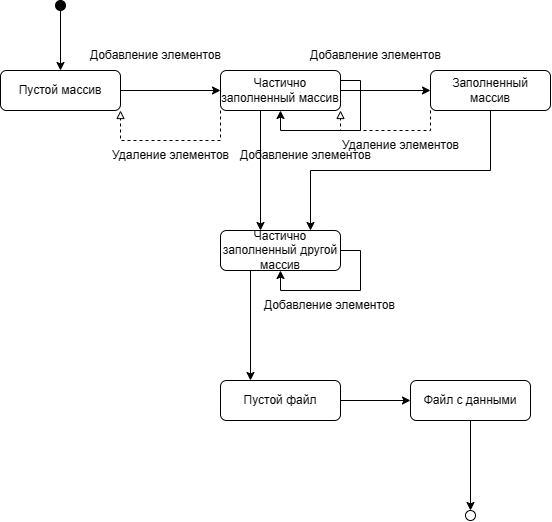

The diagram above was exported from draw.io. Its source (the exported page's mxGraphModel, read from the mxfile embedded in the PNG):
<mxGraphModel dx="1462" dy="693" grid="1" gridSize="10" guides="1" tooltips="1" connect="1" arrows="1" fold="1" page="1" pageScale="1" pageWidth="827" pageHeight="1169" math="0" shadow="0">
  <root>
    <mxCell id="WIyWlLk6GJQsqaUBKTNV-0" />
    <mxCell id="WIyWlLk6GJQsqaUBKTNV-1" parent="WIyWlLk6GJQsqaUBKTNV-0" />
    <mxCell id="gxIQoILkOIrwIZxmSMp_-0" style="edgeStyle=orthogonalEdgeStyle;rounded=0;orthogonalLoop=1;jettySize=auto;html=1;exitX=1;exitY=0.5;exitDx=0;exitDy=0;entryX=0;entryY=0.5;entryDx=0;entryDy=0;" edge="1" parent="WIyWlLk6GJQsqaUBKTNV-1" source="WIyWlLk6GJQsqaUBKTNV-3" target="WIyWlLk6GJQsqaUBKTNV-7">
      <mxGeometry relative="1" as="geometry" />
    </mxCell>
    <mxCell id="WIyWlLk6GJQsqaUBKTNV-3" value="Пустой массив" style="rounded=1;whiteSpace=wrap;html=1;fontSize=12;glass=0;strokeWidth=1;shadow=0;" parent="WIyWlLk6GJQsqaUBKTNV-1" vertex="1">
      <mxGeometry x="160" y="80" width="120" height="40" as="geometry" />
    </mxCell>
    <mxCell id="gxIQoILkOIrwIZxmSMp_-2" style="edgeStyle=orthogonalEdgeStyle;rounded=0;orthogonalLoop=1;jettySize=auto;html=1;exitX=1;exitY=0.5;exitDx=0;exitDy=0;entryX=0;entryY=0.5;entryDx=0;entryDy=0;" edge="1" parent="WIyWlLk6GJQsqaUBKTNV-1" source="WIyWlLk6GJQsqaUBKTNV-7" target="gxIQoILkOIrwIZxmSMp_-1">
      <mxGeometry relative="1" as="geometry" />
    </mxCell>
    <mxCell id="gxIQoILkOIrwIZxmSMp_-19" style="edgeStyle=orthogonalEdgeStyle;rounded=0;orthogonalLoop=1;jettySize=auto;html=1;exitX=0.5;exitY=1;exitDx=0;exitDy=0;" edge="1" parent="WIyWlLk6GJQsqaUBKTNV-1" source="WIyWlLk6GJQsqaUBKTNV-7" target="WIyWlLk6GJQsqaUBKTNV-12">
      <mxGeometry relative="1" as="geometry">
        <Array as="points">
          <mxPoint x="420" y="120" />
        </Array>
      </mxGeometry>
    </mxCell>
    <mxCell id="WIyWlLk6GJQsqaUBKTNV-7" value="Частично заполненный массив" style="rounded=1;whiteSpace=wrap;html=1;fontSize=12;glass=0;strokeWidth=1;shadow=0;" parent="WIyWlLk6GJQsqaUBKTNV-1" vertex="1">
      <mxGeometry x="380" y="80" width="120" height="40" as="geometry" />
    </mxCell>
    <mxCell id="gxIQoILkOIrwIZxmSMp_-27" style="edgeStyle=orthogonalEdgeStyle;rounded=0;orthogonalLoop=1;jettySize=auto;html=1;exitX=1;exitY=0.5;exitDx=0;exitDy=0;entryX=0;entryY=0.5;entryDx=0;entryDy=0;" edge="1" parent="WIyWlLk6GJQsqaUBKTNV-1" source="WIyWlLk6GJQsqaUBKTNV-11" target="gxIQoILkOIrwIZxmSMp_-26">
      <mxGeometry relative="1" as="geometry" />
    </mxCell>
    <mxCell id="WIyWlLk6GJQsqaUBKTNV-11" value="Пустой файл" style="rounded=1;whiteSpace=wrap;html=1;fontSize=12;glass=0;strokeWidth=1;shadow=0;" parent="WIyWlLk6GJQsqaUBKTNV-1" vertex="1">
      <mxGeometry x="380" y="390" width="120" height="40" as="geometry" />
    </mxCell>
    <mxCell id="gxIQoILkOIrwIZxmSMp_-25" style="edgeStyle=orthogonalEdgeStyle;rounded=0;orthogonalLoop=1;jettySize=auto;html=1;exitX=0.25;exitY=1;exitDx=0;exitDy=0;entryX=0.25;entryY=0;entryDx=0;entryDy=0;" edge="1" parent="WIyWlLk6GJQsqaUBKTNV-1" source="WIyWlLk6GJQsqaUBKTNV-12" target="WIyWlLk6GJQsqaUBKTNV-11">
      <mxGeometry relative="1" as="geometry" />
    </mxCell>
    <mxCell id="WIyWlLk6GJQsqaUBKTNV-12" value="Частично заполненный другой массив" style="rounded=1;whiteSpace=wrap;html=1;fontSize=12;glass=0;strokeWidth=1;shadow=0;" parent="WIyWlLk6GJQsqaUBKTNV-1" vertex="1">
      <mxGeometry x="380" y="240" width="120" height="40" as="geometry" />
    </mxCell>
    <mxCell id="gxIQoILkOIrwIZxmSMp_-20" style="edgeStyle=orthogonalEdgeStyle;rounded=0;orthogonalLoop=1;jettySize=auto;html=1;exitX=0.5;exitY=1;exitDx=0;exitDy=0;entryX=0.75;entryY=0;entryDx=0;entryDy=0;" edge="1" parent="WIyWlLk6GJQsqaUBKTNV-1" source="gxIQoILkOIrwIZxmSMp_-1" target="WIyWlLk6GJQsqaUBKTNV-12">
      <mxGeometry relative="1" as="geometry" />
    </mxCell>
    <mxCell id="gxIQoILkOIrwIZxmSMp_-1" value="З&lt;span style=&quot;background-color: initial;&quot;&gt;аполненный массив&lt;/span&gt;" style="rounded=1;whiteSpace=wrap;html=1;fontSize=12;glass=0;strokeWidth=1;shadow=0;" vertex="1" parent="WIyWlLk6GJQsqaUBKTNV-1">
      <mxGeometry x="590" y="80" width="120" height="40" as="geometry" />
    </mxCell>
    <mxCell id="gxIQoILkOIrwIZxmSMp_-3" style="edgeStyle=orthogonalEdgeStyle;rounded=0;orthogonalLoop=1;jettySize=auto;html=1;exitX=1;exitY=0.25;exitDx=0;exitDy=0;" edge="1" parent="WIyWlLk6GJQsqaUBKTNV-1" source="WIyWlLk6GJQsqaUBKTNV-7" target="WIyWlLk6GJQsqaUBKTNV-7">
      <mxGeometry relative="1" as="geometry" />
    </mxCell>
    <mxCell id="gxIQoILkOIrwIZxmSMp_-4" value="Добавление элементов" style="text;html=1;align=center;verticalAlign=middle;resizable=0;points=[];autosize=1;strokeColor=none;fillColor=none;" vertex="1" parent="WIyWlLk6GJQsqaUBKTNV-1">
      <mxGeometry x="240" y="50" width="150" height="30" as="geometry" />
    </mxCell>
    <mxCell id="gxIQoILkOIrwIZxmSMp_-5" value="Добавление элементов" style="text;html=1;align=center;verticalAlign=middle;resizable=0;points=[];autosize=1;strokeColor=none;fillColor=none;" vertex="1" parent="WIyWlLk6GJQsqaUBKTNV-1">
      <mxGeometry x="460" y="50" width="150" height="30" as="geometry" />
    </mxCell>
    <mxCell id="gxIQoILkOIrwIZxmSMp_-6" value="Добавление элементов" style="text;html=1;align=center;verticalAlign=middle;resizable=0;points=[];autosize=1;strokeColor=none;fillColor=none;" vertex="1" parent="WIyWlLk6GJQsqaUBKTNV-1">
      <mxGeometry x="390" y="150" width="150" height="30" as="geometry" />
    </mxCell>
    <mxCell id="gxIQoILkOIrwIZxmSMp_-11" value="" style="edgeStyle=elbowEdgeStyle;html=1;endArrow=block;elbow=vertical;endFill=0;dashed=1;rounded=0;exitX=0;exitY=1;exitDx=0;exitDy=0;entryX=1;entryY=1;entryDx=0;entryDy=0;" edge="1" parent="WIyWlLk6GJQsqaUBKTNV-1" source="WIyWlLk6GJQsqaUBKTNV-7" target="WIyWlLk6GJQsqaUBKTNV-3">
      <mxGeometry width="160" relative="1" as="geometry">
        <mxPoint x="310" y="220" as="sourcePoint" />
        <mxPoint x="470" y="220" as="targetPoint" />
        <Array as="points">
          <mxPoint x="330" y="150" />
        </Array>
      </mxGeometry>
    </mxCell>
    <mxCell id="gxIQoILkOIrwIZxmSMp_-12" value="Удаление элементов" style="text;html=1;align=center;verticalAlign=middle;resizable=0;points=[];autosize=1;strokeColor=none;fillColor=none;" vertex="1" parent="WIyWlLk6GJQsqaUBKTNV-1">
      <mxGeometry x="260" y="150" width="140" height="30" as="geometry" />
    </mxCell>
    <mxCell id="gxIQoILkOIrwIZxmSMp_-13" value="" style="edgeStyle=elbowEdgeStyle;html=1;endArrow=block;elbow=vertical;endFill=0;dashed=1;rounded=0;exitX=0;exitY=1;exitDx=0;exitDy=0;entryX=1;entryY=1;entryDx=0;entryDy=0;" edge="1" parent="WIyWlLk6GJQsqaUBKTNV-1" source="gxIQoILkOIrwIZxmSMp_-1" target="WIyWlLk6GJQsqaUBKTNV-7">
      <mxGeometry width="160" relative="1" as="geometry">
        <mxPoint x="390" y="130" as="sourcePoint" />
        <mxPoint x="290" y="130" as="targetPoint" />
        <Array as="points">
          <mxPoint x="410" y="140" />
        </Array>
      </mxGeometry>
    </mxCell>
    <mxCell id="gxIQoILkOIrwIZxmSMp_-14" value="Удаление элементов" style="text;html=1;align=center;verticalAlign=middle;resizable=0;points=[];autosize=1;strokeColor=none;fillColor=none;" vertex="1" parent="WIyWlLk6GJQsqaUBKTNV-1">
      <mxGeometry x="490" y="140" width="140" height="30" as="geometry" />
    </mxCell>
    <mxCell id="gxIQoILkOIrwIZxmSMp_-16" style="edgeStyle=orthogonalEdgeStyle;rounded=0;orthogonalLoop=1;jettySize=auto;html=1;exitX=0.5;exitY=1;exitDx=0;exitDy=0;" edge="1" parent="WIyWlLk6GJQsqaUBKTNV-1" source="gxIQoILkOIrwIZxmSMp_-15" target="WIyWlLk6GJQsqaUBKTNV-3">
      <mxGeometry relative="1" as="geometry" />
    </mxCell>
    <mxCell id="gxIQoILkOIrwIZxmSMp_-15" value="" style="ellipse;html=1;verticalLabelPosition=bottom;labelBackgroundColor=#ffffff;verticalAlign=top;fillColor=strokeColor" vertex="1" parent="WIyWlLk6GJQsqaUBKTNV-1">
      <mxGeometry x="215" y="10" width="10" height="10" as="geometry" />
    </mxCell>
    <mxCell id="gxIQoILkOIrwIZxmSMp_-22" style="edgeStyle=orthogonalEdgeStyle;rounded=0;orthogonalLoop=1;jettySize=auto;html=1;exitX=1;exitY=0.5;exitDx=0;exitDy=0;entryX=0.5;entryY=1;entryDx=0;entryDy=0;" edge="1" parent="WIyWlLk6GJQsqaUBKTNV-1" source="WIyWlLk6GJQsqaUBKTNV-12" target="WIyWlLk6GJQsqaUBKTNV-12">
      <mxGeometry relative="1" as="geometry" />
    </mxCell>
    <mxCell id="gxIQoILkOIrwIZxmSMp_-23" value="Добавление элементов" style="text;html=1;align=center;verticalAlign=middle;resizable=0;points=[];autosize=1;strokeColor=none;fillColor=none;" vertex="1" parent="WIyWlLk6GJQsqaUBKTNV-1">
      <mxGeometry x="414" y="300" width="150" height="30" as="geometry" />
    </mxCell>
    <mxCell id="gxIQoILkOIrwIZxmSMp_-32" style="edgeStyle=orthogonalEdgeStyle;rounded=0;orthogonalLoop=1;jettySize=auto;html=1;exitX=0.5;exitY=1;exitDx=0;exitDy=0;entryX=0.5;entryY=0;entryDx=0;entryDy=0;" edge="1" parent="WIyWlLk6GJQsqaUBKTNV-1" source="gxIQoILkOIrwIZxmSMp_-26" target="gxIQoILkOIrwIZxmSMp_-28">
      <mxGeometry relative="1" as="geometry" />
    </mxCell>
    <mxCell id="gxIQoILkOIrwIZxmSMp_-26" value="Файл с данными" style="rounded=1;whiteSpace=wrap;html=1;fontSize=12;glass=0;strokeWidth=1;shadow=0;" vertex="1" parent="WIyWlLk6GJQsqaUBKTNV-1">
      <mxGeometry x="570" y="390" width="120" height="40" as="geometry" />
    </mxCell>
    <mxCell id="gxIQoILkOIrwIZxmSMp_-28" value="" style="ellipse;html=1;verticalLabelPosition=bottom;labelBackgroundColor=#ffffff;verticalAlign=top;fillColor=#ffffff" vertex="1" parent="WIyWlLk6GJQsqaUBKTNV-1">
      <mxGeometry x="625" y="520" width="10" height="10" as="geometry" />
    </mxCell>
  </root>
</mxGraphModel>